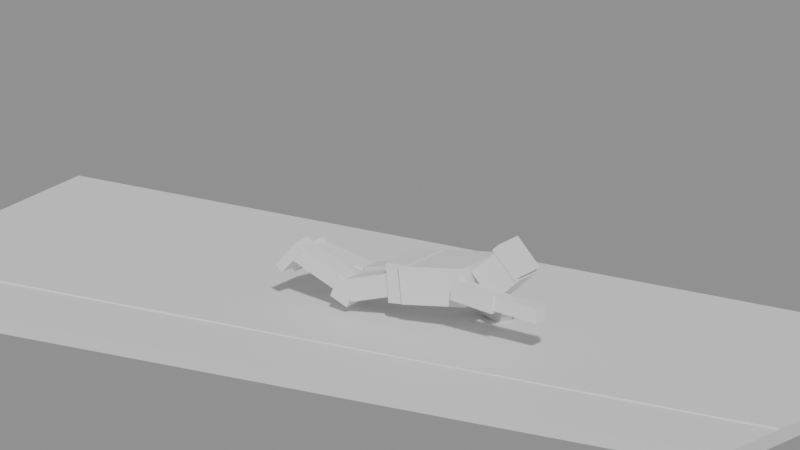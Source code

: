 # Source: dive_motion.blend  (saved by Blender 5.3.31; exported with 4.5.12 LTS)
import bpy
from mathutils import Matrix  # noqa: F401  (used for matrix-valued properties, if any)

bpy.ops.wm.read_factory_settings(use_empty=True)
scene = bpy.context.scene
scene.name = 'Scene'

# ---- materials (node trees are filled in below, after node groups)
mat_indoor_court = bpy.data.materials.new('Indoor court')
mat_indoor_court.diffuse_color = (0.79, 0.46, 0.17, 1.0)
mat_court_markings = bpy.data.materials.new('Court markings')
mat_court_markings.diffuse_color = (0.93, 0.91, 0.86, 1.0)
mat_training_jersey = bpy.data.materials.new('Training jersey')
mat_training_jersey.diffuse_color = (0.08, 0.27, 0.78, 1.0)
mat_shorts = bpy.data.materials.new('Shorts')
mat_shorts.diffuse_color = (0.82, 0.86, 0.92, 1.0)
mat_skin = bpy.data.materials.new('Skin')
mat_skin.diffuse_color = (0.78, 0.55, 0.39, 1.0)
mat_pads_and_shoes = bpy.data.materials.new('Pads and shoes')
mat_pads_and_shoes.diffuse_color = (0.075, 0.075, 0.085, 1.0)

# ---- material node trees
mat_indoor_court.use_nodes = True; mat_indoor_court.node_tree.nodes.clear()
_N = mat_indoor_court.node_tree.nodes; _L = mat_indoor_court.node_tree.links
n0 = _N.new('ShaderNodeBsdfPrincipled'); n0.name = 'Principled BSDF'; n0.location = (-200, 100)
n0.inputs[10].default_value = 0.005
n1 = _N.new('ShaderNodeOutputMaterial'); n1.name = 'Material Output'; n1.location = (200, 100)
_L.new(n0.outputs[0], n1.inputs[0])
n1.is_active_output = True
mat_court_markings.use_nodes = True; mat_court_markings.node_tree.nodes.clear()
_N = mat_court_markings.node_tree.nodes; _L = mat_court_markings.node_tree.links
n0 = _N.new('ShaderNodeBsdfPrincipled'); n0.name = 'Principled BSDF'; n0.location = (-200, 100)
n0.inputs[10].default_value = 0.005
n1 = _N.new('ShaderNodeOutputMaterial'); n1.name = 'Material Output'; n1.location = (200, 100)
_L.new(n0.outputs[0], n1.inputs[0])
n1.is_active_output = True
mat_training_jersey.use_nodes = True; mat_training_jersey.node_tree.nodes.clear()
_N = mat_training_jersey.node_tree.nodes; _L = mat_training_jersey.node_tree.links
n0 = _N.new('ShaderNodeBsdfPrincipled'); n0.name = 'Principled BSDF'; n0.location = (-200, 100)
n0.inputs[10].default_value = 0.005
n1 = _N.new('ShaderNodeOutputMaterial'); n1.name = 'Material Output'; n1.location = (200, 100)
_L.new(n0.outputs[0], n1.inputs[0])
n1.is_active_output = True
mat_shorts.use_nodes = True; mat_shorts.node_tree.nodes.clear()
_N = mat_shorts.node_tree.nodes; _L = mat_shorts.node_tree.links
n0 = _N.new('ShaderNodeBsdfPrincipled'); n0.name = 'Principled BSDF'; n0.location = (-200, 100)
n0.inputs[10].default_value = 0.005
n1 = _N.new('ShaderNodeOutputMaterial'); n1.name = 'Material Output'; n1.location = (200, 100)
_L.new(n0.outputs[0], n1.inputs[0])
n1.is_active_output = True
mat_skin.use_nodes = True; mat_skin.node_tree.nodes.clear()
_N = mat_skin.node_tree.nodes; _L = mat_skin.node_tree.links
n0 = _N.new('ShaderNodeBsdfPrincipled'); n0.name = 'Principled BSDF'; n0.location = (-200, 100)
n0.inputs[10].default_value = 0.005
n1 = _N.new('ShaderNodeOutputMaterial'); n1.name = 'Material Output'; n1.location = (200, 100)
_L.new(n0.outputs[0], n1.inputs[0])
n1.is_active_output = True
mat_pads_and_shoes.use_nodes = True; mat_pads_and_shoes.node_tree.nodes.clear()
_N = mat_pads_and_shoes.node_tree.nodes; _L = mat_pads_and_shoes.node_tree.links
n0 = _N.new('ShaderNodeBsdfPrincipled'); n0.name = 'Principled BSDF'; n0.location = (-200, 100)
n0.inputs[10].default_value = 0.005
n1 = _N.new('ShaderNodeOutputMaterial'); n1.name = 'Material Output'; n1.location = (200, 100)
_L.new(n0.outputs[0], n1.inputs[0])
n1.is_active_output = True

# ---- cameras
cam_camera = bpy.data.cameras.new('Camera')
cam_camera.type = 'ORTHO'
cam_camera.ortho_scale = 5.25

# ---- meshes
me_cube = bpy.data.meshes.new('Cube')
me_cube.from_pydata([(-0.5, -0.5, -0.5), (-0.5, -0.5, 0.5), (-0.5, 0.5, -0.5), (-0.5, 0.5, 0.5), (0.5, -0.5, -0.5), (0.5, -0.5, 0.5), (0.5, 0.5, -0.5), (0.5, 0.5, 0.5)], [], [(0, 1, 3, 2), (2, 3, 7, 6), (6, 7, 5, 4), (4, 5, 1, 0), (2, 6, 4, 0), (7, 3, 1, 5)])
_uv = me_cube.uv_layers.new(name='UVMap')
_uv.uv.foreach_set('vector', [0.375, 0.0, 0.625, 0.0, 0.625, 0.25, 0.375, 0.25, 0.375, 0.25, 0.625, 0.25, 0.625, 0.5, 0.375, 0.5, 0.375, 0.5, 0.625, 0.5, 0.625, 0.75, 0.375, 0.75, 0.375, 0.75, 0.625, 0.75, 0.625, 1.0, 0.375, 1.0, 0.125, 0.5, 0.375, 0.5, 0.375, 0.75, 0.125, 0.75, 0.625, 0.5, 0.875, 0.5, 0.875, 0.75, 0.625, 0.75])
me_cube.materials.append(mat_indoor_court)
me_cube.update()
me_cube_001 = bpy.data.meshes.new('Cube.001')
me_cube_001.from_pydata([(-0.5, -0.5, -0.5), (-0.5, -0.5, 0.5), (-0.5, 0.5, -0.5), (-0.5, 0.5, 0.5), (0.5, -0.5, -0.5), (0.5, -0.5, 0.5), (0.5, 0.5, -0.5), (0.5, 0.5, 0.5)], [], [(0, 1, 3, 2), (2, 3, 7, 6), (6, 7, 5, 4), (4, 5, 1, 0), (2, 6, 4, 0), (7, 3, 1, 5)])
_uv = me_cube_001.uv_layers.new(name='UVMap')
_uv.uv.foreach_set('vector', [0.375, 0.0, 0.625, 0.0, 0.625, 0.25, 0.375, 0.25, 0.375, 0.25, 0.625, 0.25, 0.625, 0.5, 0.375, 0.5, 0.375, 0.5, 0.625, 0.5, 0.625, 0.75, 0.375, 0.75, 0.375, 0.75, 0.625, 0.75, 0.625, 1.0, 0.375, 1.0, 0.125, 0.5, 0.375, 0.5, 0.375, 0.75, 0.125, 0.75, 0.625, 0.5, 0.875, 0.5, 0.875, 0.75, 0.625, 0.75])
me_cube_001.materials.append(mat_court_markings)
me_cube_001.update()
me_cube_002 = bpy.data.meshes.new('Cube.002')
me_cube_002.from_pydata([(-0.5, -0.5, -0.5), (-0.5, -0.5, 0.5), (-0.5, 0.5, -0.5), (-0.5, 0.5, 0.5), (0.5, -0.5, -0.5), (0.5, -0.5, 0.5), (0.5, 0.5, -0.5), (0.5, 0.5, 0.5)], [], [(0, 1, 3, 2), (2, 3, 7, 6), (6, 7, 5, 4), (4, 5, 1, 0), (2, 6, 4, 0), (7, 3, 1, 5)])
_uv = me_cube_002.uv_layers.new(name='UVMap')
_uv.uv.foreach_set('vector', [0.375, 0.0, 0.625, 0.0, 0.625, 0.25, 0.375, 0.25, 0.375, 0.25, 0.625, 0.25, 0.625, 0.5, 0.375, 0.5, 0.375, 0.5, 0.625, 0.5, 0.625, 0.75, 0.375, 0.75, 0.375, 0.75, 0.625, 0.75, 0.625, 1.0, 0.375, 1.0, 0.125, 0.5, 0.375, 0.5, 0.375, 0.75, 0.125, 0.75, 0.625, 0.5, 0.875, 0.5, 0.875, 0.75, 0.625, 0.75])
me_cube_002.materials.append(mat_training_jersey)
me_cube_002.update()
me_cube_003 = bpy.data.meshes.new('Cube.003')
me_cube_003.from_pydata([(-0.5, -0.5, -0.5), (-0.5, -0.5, 0.5), (-0.5, 0.5, -0.5), (-0.5, 0.5, 0.5), (0.5, -0.5, -0.5), (0.5, -0.5, 0.5), (0.5, 0.5, -0.5), (0.5, 0.5, 0.5)], [], [(0, 1, 3, 2), (2, 3, 7, 6), (6, 7, 5, 4), (4, 5, 1, 0), (2, 6, 4, 0), (7, 3, 1, 5)])
_uv = me_cube_003.uv_layers.new(name='UVMap')
_uv.uv.foreach_set('vector', [0.375, 0.0, 0.625, 0.0, 0.625, 0.25, 0.375, 0.25, 0.375, 0.25, 0.625, 0.25, 0.625, 0.5, 0.375, 0.5, 0.375, 0.5, 0.625, 0.5, 0.625, 0.75, 0.375, 0.75, 0.375, 0.75, 0.625, 0.75, 0.625, 1.0, 0.375, 1.0, 0.125, 0.5, 0.375, 0.5, 0.375, 0.75, 0.125, 0.75, 0.625, 0.5, 0.875, 0.5, 0.875, 0.75, 0.625, 0.75])
me_cube_003.materials.append(mat_shorts)
me_cube_003.update()
me_cube_004 = bpy.data.meshes.new('Cube.004')
me_cube_004.from_pydata([(-0.5, -0.5, -0.5), (-0.5, -0.5, 0.5), (-0.5, 0.5, -0.5), (-0.5, 0.5, 0.5), (0.5, -0.5, -0.5), (0.5, -0.5, 0.5), (0.5, 0.5, -0.5), (0.5, 0.5, 0.5)], [], [(0, 1, 3, 2), (2, 3, 7, 6), (6, 7, 5, 4), (4, 5, 1, 0), (2, 6, 4, 0), (7, 3, 1, 5)])
_uv = me_cube_004.uv_layers.new(name='UVMap')
_uv.uv.foreach_set('vector', [0.375, 0.0, 0.625, 0.0, 0.625, 0.25, 0.375, 0.25, 0.375, 0.25, 0.625, 0.25, 0.625, 0.5, 0.375, 0.5, 0.375, 0.5, 0.625, 0.5, 0.625, 0.75, 0.375, 0.75, 0.375, 0.75, 0.625, 0.75, 0.625, 1.0, 0.375, 1.0, 0.125, 0.5, 0.375, 0.5, 0.375, 0.75, 0.125, 0.75, 0.625, 0.5, 0.875, 0.5, 0.875, 0.75, 0.625, 0.75])
me_cube_004.materials.append(mat_skin)
me_cube_004.update()
me_cube_005 = bpy.data.meshes.new('Cube.005')
me_cube_005.from_pydata([(-0.5, -0.5, -0.5), (-0.5, -0.5, 0.5), (-0.5, 0.5, -0.5), (-0.5, 0.5, 0.5), (0.5, -0.5, -0.5), (0.5, -0.5, 0.5), (0.5, 0.5, -0.5), (0.5, 0.5, 0.5)], [], [(0, 1, 3, 2), (2, 3, 7, 6), (6, 7, 5, 4), (4, 5, 1, 0), (2, 6, 4, 0), (7, 3, 1, 5)])
_uv = me_cube_005.uv_layers.new(name='UVMap')
_uv.uv.foreach_set('vector', [0.375, 0.0, 0.625, 0.0, 0.625, 0.25, 0.375, 0.25, 0.375, 0.25, 0.625, 0.25, 0.625, 0.5, 0.375, 0.5, 0.375, 0.5, 0.625, 0.5, 0.625, 0.75, 0.375, 0.75, 0.375, 0.75, 0.625, 0.75, 0.625, 1.0, 0.375, 1.0, 0.125, 0.5, 0.375, 0.5, 0.375, 0.75, 0.125, 0.75, 0.625, 0.5, 0.875, 0.5, 0.875, 0.75, 0.625, 0.75])
me_cube_005.materials.append(mat_pads_and_shoes)
me_cube_005.update()
me_cube_006 = bpy.data.meshes.new('Cube.006')
me_cube_006.from_pydata([(-0.5, -0.5, -0.5), (-0.5, -0.5, 0.5), (-0.5, 0.5, -0.5), (-0.5, 0.5, 0.5), (0.5, -0.5, -0.5), (0.5, -0.5, 0.5), (0.5, 0.5, -0.5), (0.5, 0.5, 0.5)], [], [(0, 1, 3, 2), (2, 3, 7, 6), (6, 7, 5, 4), (4, 5, 1, 0), (2, 6, 4, 0), (7, 3, 1, 5)])
_uv = me_cube_006.uv_layers.new(name='UVMap')
_uv.uv.foreach_set('vector', [0.375, 0.0, 0.625, 0.0, 0.625, 0.25, 0.375, 0.25, 0.375, 0.25, 0.625, 0.25, 0.625, 0.5, 0.375, 0.5, 0.375, 0.5, 0.625, 0.5, 0.625, 0.75, 0.375, 0.75, 0.375, 0.75, 0.625, 0.75, 0.625, 1.0, 0.375, 1.0, 0.125, 0.5, 0.375, 0.5, 0.375, 0.75, 0.125, 0.75, 0.625, 0.5, 0.875, 0.5, 0.875, 0.75, 0.625, 0.75])
me_cube_006.materials.append(mat_training_jersey)
me_cube_006.update()
me_cube_007 = bpy.data.meshes.new('Cube.007')
me_cube_007.from_pydata([(-0.5, -0.5, -0.5), (-0.5, -0.5, 0.5), (-0.5, 0.5, -0.5), (-0.5, 0.5, 0.5), (0.5, -0.5, -0.5), (0.5, -0.5, 0.5), (0.5, 0.5, -0.5), (0.5, 0.5, 0.5)], [], [(0, 1, 3, 2), (2, 3, 7, 6), (6, 7, 5, 4), (4, 5, 1, 0), (2, 6, 4, 0), (7, 3, 1, 5)])
_uv = me_cube_007.uv_layers.new(name='UVMap')
_uv.uv.foreach_set('vector', [0.375, 0.0, 0.625, 0.0, 0.625, 0.25, 0.375, 0.25, 0.375, 0.25, 0.625, 0.25, 0.625, 0.5, 0.375, 0.5, 0.375, 0.5, 0.625, 0.5, 0.625, 0.75, 0.375, 0.75, 0.375, 0.75, 0.625, 0.75, 0.625, 1.0, 0.375, 1.0, 0.125, 0.5, 0.375, 0.5, 0.375, 0.75, 0.125, 0.75, 0.625, 0.5, 0.875, 0.5, 0.875, 0.75, 0.625, 0.75])
me_cube_007.materials.append(mat_skin)
me_cube_007.update()
me_cube_008 = bpy.data.meshes.new('Cube.008')
me_cube_008.from_pydata([(-0.5, -0.5, -0.5), (-0.5, -0.5, 0.5), (-0.5, 0.5, -0.5), (-0.5, 0.5, 0.5), (0.5, -0.5, -0.5), (0.5, -0.5, 0.5), (0.5, 0.5, -0.5), (0.5, 0.5, 0.5)], [], [(0, 1, 3, 2), (2, 3, 7, 6), (6, 7, 5, 4), (4, 5, 1, 0), (2, 6, 4, 0), (7, 3, 1, 5)])
_uv = me_cube_008.uv_layers.new(name='UVMap')
_uv.uv.foreach_set('vector', [0.375, 0.0, 0.625, 0.0, 0.625, 0.25, 0.375, 0.25, 0.375, 0.25, 0.625, 0.25, 0.625, 0.5, 0.375, 0.5, 0.375, 0.5, 0.625, 0.5, 0.625, 0.75, 0.375, 0.75, 0.375, 0.75, 0.625, 0.75, 0.625, 1.0, 0.375, 1.0, 0.125, 0.5, 0.375, 0.5, 0.375, 0.75, 0.125, 0.75, 0.625, 0.5, 0.875, 0.5, 0.875, 0.75, 0.625, 0.75])
me_cube_008.materials.append(mat_training_jersey)
me_cube_008.update()
me_cube_009 = bpy.data.meshes.new('Cube.009')
me_cube_009.from_pydata([(-0.5, -0.5, -0.5), (-0.5, -0.5, 0.5), (-0.5, 0.5, -0.5), (-0.5, 0.5, 0.5), (0.5, -0.5, -0.5), (0.5, -0.5, 0.5), (0.5, 0.5, -0.5), (0.5, 0.5, 0.5)], [], [(0, 1, 3, 2), (2, 3, 7, 6), (6, 7, 5, 4), (4, 5, 1, 0), (2, 6, 4, 0), (7, 3, 1, 5)])
_uv = me_cube_009.uv_layers.new(name='UVMap')
_uv.uv.foreach_set('vector', [0.375, 0.0, 0.625, 0.0, 0.625, 0.25, 0.375, 0.25, 0.375, 0.25, 0.625, 0.25, 0.625, 0.5, 0.375, 0.5, 0.375, 0.5, 0.625, 0.5, 0.625, 0.75, 0.375, 0.75, 0.375, 0.75, 0.625, 0.75, 0.625, 1.0, 0.375, 1.0, 0.125, 0.5, 0.375, 0.5, 0.375, 0.75, 0.125, 0.75, 0.625, 0.5, 0.875, 0.5, 0.875, 0.75, 0.625, 0.75])
me_cube_009.materials.append(mat_skin)
me_cube_009.update()
me_cube_010 = bpy.data.meshes.new('Cube.010')
me_cube_010.from_pydata([(-0.5, -0.5, -0.5), (-0.5, -0.5, 0.5), (-0.5, 0.5, -0.5), (-0.5, 0.5, 0.5), (0.5, -0.5, -0.5), (0.5, -0.5, 0.5), (0.5, 0.5, -0.5), (0.5, 0.5, 0.5)], [], [(0, 1, 3, 2), (2, 3, 7, 6), (6, 7, 5, 4), (4, 5, 1, 0), (2, 6, 4, 0), (7, 3, 1, 5)])
_uv = me_cube_010.uv_layers.new(name='UVMap')
_uv.uv.foreach_set('vector', [0.375, 0.0, 0.625, 0.0, 0.625, 0.25, 0.375, 0.25, 0.375, 0.25, 0.625, 0.25, 0.625, 0.5, 0.375, 0.5, 0.375, 0.5, 0.625, 0.5, 0.625, 0.75, 0.375, 0.75, 0.375, 0.75, 0.625, 0.75, 0.625, 1.0, 0.375, 1.0, 0.125, 0.5, 0.375, 0.5, 0.375, 0.75, 0.125, 0.75, 0.625, 0.5, 0.875, 0.5, 0.875, 0.75, 0.625, 0.75])
me_cube_010.materials.append(mat_skin)
me_cube_010.update()
me_cube_011 = bpy.data.meshes.new('Cube.011')
me_cube_011.from_pydata([(-0.5, -0.5, -0.5), (-0.5, -0.5, 0.5), (-0.5, 0.5, -0.5), (-0.5, 0.5, 0.5), (0.5, -0.5, -0.5), (0.5, -0.5, 0.5), (0.5, 0.5, -0.5), (0.5, 0.5, 0.5)], [], [(0, 1, 3, 2), (2, 3, 7, 6), (6, 7, 5, 4), (4, 5, 1, 0), (2, 6, 4, 0), (7, 3, 1, 5)])
_uv = me_cube_011.uv_layers.new(name='UVMap')
_uv.uv.foreach_set('vector', [0.375, 0.0, 0.625, 0.0, 0.625, 0.25, 0.375, 0.25, 0.375, 0.25, 0.625, 0.25, 0.625, 0.5, 0.375, 0.5, 0.375, 0.5, 0.625, 0.5, 0.625, 0.75, 0.375, 0.75, 0.375, 0.75, 0.625, 0.75, 0.625, 1.0, 0.375, 1.0, 0.125, 0.5, 0.375, 0.5, 0.375, 0.75, 0.125, 0.75, 0.625, 0.5, 0.875, 0.5, 0.875, 0.75, 0.625, 0.75])
me_cube_011.materials.append(mat_skin)
me_cube_011.update()
me_cube_012 = bpy.data.meshes.new('Cube.012')
me_cube_012.from_pydata([(-0.5, -0.5, -0.5), (-0.5, -0.5, 0.5), (-0.5, 0.5, -0.5), (-0.5, 0.5, 0.5), (0.5, -0.5, -0.5), (0.5, -0.5, 0.5), (0.5, 0.5, -0.5), (0.5, 0.5, 0.5)], [], [(0, 1, 3, 2), (2, 3, 7, 6), (6, 7, 5, 4), (4, 5, 1, 0), (2, 6, 4, 0), (7, 3, 1, 5)])
_uv = me_cube_012.uv_layers.new(name='UVMap')
_uv.uv.foreach_set('vector', [0.375, 0.0, 0.625, 0.0, 0.625, 0.25, 0.375, 0.25, 0.375, 0.25, 0.625, 0.25, 0.625, 0.5, 0.375, 0.5, 0.375, 0.5, 0.625, 0.5, 0.625, 0.75, 0.375, 0.75, 0.375, 0.75, 0.625, 0.75, 0.625, 1.0, 0.375, 1.0, 0.125, 0.5, 0.375, 0.5, 0.375, 0.75, 0.125, 0.75, 0.625, 0.5, 0.875, 0.5, 0.875, 0.75, 0.625, 0.75])
me_cube_012.materials.append(mat_pads_and_shoes)
me_cube_012.update()
me_cube_013 = bpy.data.meshes.new('Cube.013')
me_cube_013.from_pydata([(-0.5, -0.5, -0.5), (-0.5, -0.5, 0.5), (-0.5, 0.5, -0.5), (-0.5, 0.5, 0.5), (0.5, -0.5, -0.5), (0.5, -0.5, 0.5), (0.5, 0.5, -0.5), (0.5, 0.5, 0.5)], [], [(0, 1, 3, 2), (2, 3, 7, 6), (6, 7, 5, 4), (4, 5, 1, 0), (2, 6, 4, 0), (7, 3, 1, 5)])
_uv = me_cube_013.uv_layers.new(name='UVMap')
_uv.uv.foreach_set('vector', [0.375, 0.0, 0.625, 0.0, 0.625, 0.25, 0.375, 0.25, 0.375, 0.25, 0.625, 0.25, 0.625, 0.5, 0.375, 0.5, 0.375, 0.5, 0.625, 0.5, 0.625, 0.75, 0.375, 0.75, 0.375, 0.75, 0.625, 0.75, 0.625, 1.0, 0.375, 1.0, 0.125, 0.5, 0.375, 0.5, 0.375, 0.75, 0.125, 0.75, 0.625, 0.5, 0.875, 0.5, 0.875, 0.75, 0.625, 0.75])
me_cube_013.materials.append(mat_pads_and_shoes)
me_cube_013.update()
me_cube_014 = bpy.data.meshes.new('Cube.014')
me_cube_014.from_pydata([(-0.5, -0.5, -0.5), (-0.5, -0.5, 0.5), (-0.5, 0.5, -0.5), (-0.5, 0.5, 0.5), (0.5, -0.5, -0.5), (0.5, -0.5, 0.5), (0.5, 0.5, -0.5), (0.5, 0.5, 0.5)], [], [(0, 1, 3, 2), (2, 3, 7, 6), (6, 7, 5, 4), (4, 5, 1, 0), (2, 6, 4, 0), (7, 3, 1, 5)])
_uv = me_cube_014.uv_layers.new(name='UVMap')
_uv.uv.foreach_set('vector', [0.375, 0.0, 0.625, 0.0, 0.625, 0.25, 0.375, 0.25, 0.375, 0.25, 0.625, 0.25, 0.625, 0.5, 0.375, 0.5, 0.375, 0.5, 0.625, 0.5, 0.625, 0.75, 0.375, 0.75, 0.375, 0.75, 0.625, 0.75, 0.625, 1.0, 0.375, 1.0, 0.125, 0.5, 0.375, 0.5, 0.375, 0.75, 0.125, 0.75, 0.625, 0.5, 0.875, 0.5, 0.875, 0.75, 0.625, 0.75])
me_cube_014.materials.append(mat_skin)
me_cube_014.update()
me_cube_015 = bpy.data.meshes.new('Cube.015')
me_cube_015.from_pydata([(-0.5, -0.5, -0.5), (-0.5, -0.5, 0.5), (-0.5, 0.5, -0.5), (-0.5, 0.5, 0.5), (0.5, -0.5, -0.5), (0.5, -0.5, 0.5), (0.5, 0.5, -0.5), (0.5, 0.5, 0.5)], [], [(0, 1, 3, 2), (2, 3, 7, 6), (6, 7, 5, 4), (4, 5, 1, 0), (2, 6, 4, 0), (7, 3, 1, 5)])
_uv = me_cube_015.uv_layers.new(name='UVMap')
_uv.uv.foreach_set('vector', [0.375, 0.0, 0.625, 0.0, 0.625, 0.25, 0.375, 0.25, 0.375, 0.25, 0.625, 0.25, 0.625, 0.5, 0.375, 0.5, 0.375, 0.5, 0.625, 0.5, 0.625, 0.75, 0.375, 0.75, 0.375, 0.75, 0.625, 0.75, 0.625, 1.0, 0.375, 1.0, 0.125, 0.5, 0.375, 0.5, 0.375, 0.75, 0.125, 0.75, 0.625, 0.5, 0.875, 0.5, 0.875, 0.75, 0.625, 0.75])
me_cube_015.materials.append(mat_skin)
me_cube_015.update()
me_cube_016 = bpy.data.meshes.new('Cube.016')
me_cube_016.from_pydata([(-0.5, -0.5, -0.5), (-0.5, -0.5, 0.5), (-0.5, 0.5, -0.5), (-0.5, 0.5, 0.5), (0.5, -0.5, -0.5), (0.5, -0.5, 0.5), (0.5, 0.5, -0.5), (0.5, 0.5, 0.5)], [], [(0, 1, 3, 2), (2, 3, 7, 6), (6, 7, 5, 4), (4, 5, 1, 0), (2, 6, 4, 0), (7, 3, 1, 5)])
_uv = me_cube_016.uv_layers.new(name='UVMap')
_uv.uv.foreach_set('vector', [0.375, 0.0, 0.625, 0.0, 0.625, 0.25, 0.375, 0.25, 0.375, 0.25, 0.625, 0.25, 0.625, 0.5, 0.375, 0.5, 0.375, 0.5, 0.625, 0.5, 0.625, 0.75, 0.375, 0.75, 0.375, 0.75, 0.625, 0.75, 0.625, 1.0, 0.375, 1.0, 0.125, 0.5, 0.375, 0.5, 0.375, 0.75, 0.125, 0.75, 0.625, 0.5, 0.875, 0.5, 0.875, 0.75, 0.625, 0.75])
me_cube_016.materials.append(mat_pads_and_shoes)
me_cube_016.update()
me_cube_017 = bpy.data.meshes.new('Cube.017')
me_cube_017.from_pydata([(-0.5, -0.5, -0.5), (-0.5, -0.5, 0.5), (-0.5, 0.5, -0.5), (-0.5, 0.5, 0.5), (0.5, -0.5, -0.5), (0.5, -0.5, 0.5), (0.5, 0.5, -0.5), (0.5, 0.5, 0.5)], [], [(0, 1, 3, 2), (2, 3, 7, 6), (6, 7, 5, 4), (4, 5, 1, 0), (2, 6, 4, 0), (7, 3, 1, 5)])
_uv = me_cube_017.uv_layers.new(name='UVMap')
_uv.uv.foreach_set('vector', [0.375, 0.0, 0.625, 0.0, 0.625, 0.25, 0.375, 0.25, 0.375, 0.25, 0.625, 0.25, 0.625, 0.5, 0.375, 0.5, 0.375, 0.5, 0.625, 0.5, 0.625, 0.75, 0.375, 0.75, 0.375, 0.75, 0.625, 0.75, 0.625, 1.0, 0.375, 1.0, 0.125, 0.5, 0.375, 0.5, 0.375, 0.75, 0.125, 0.75, 0.625, 0.5, 0.875, 0.5, 0.875, 0.75, 0.625, 0.75])
me_cube_017.materials.append(mat_pads_and_shoes)
me_cube_017.update()

# ---- objects
ob_forward_dive = bpy.data.objects.new('Forward dive', None)
ob_preview_travel = bpy.data.objects.new('Preview travel', None)
ob_pelvis = bpy.data.objects.new('Pelvis', None)
ob_chest = bpy.data.objects.new('Chest', None)
ob_head_joint = bpy.data.objects.new('Head joint', None)
ob_floor = bpy.data.objects.new('Floor', me_cube)
ob_court_line = bpy.data.objects.new('Court line', me_cube_001)
ob_jersey = bpy.data.objects.new('Jersey', me_cube_002)
ob_shorts = bpy.data.objects.new('Shorts', me_cube_003)
ob_head = bpy.data.objects.new('Head', me_cube_004)
ob_hair = bpy.data.objects.new('Hair', me_cube_005)
ob_support_shoulder = bpy.data.objects.new('support shoulder', None)
ob_support_elbow = bpy.data.objects.new('support elbow', None)
ob_upper_arm = bpy.data.objects.new('Upper arm', me_cube_006)
ob_forearm_and_palm = bpy.data.objects.new('Forearm and palm', me_cube_007)
ob_reach_shoulder = bpy.data.objects.new('reach shoulder', None)
ob_reach_elbow = bpy.data.objects.new('reach elbow', None)
ob_upper_arm_001 = bpy.data.objects.new('Upper arm.001', me_cube_008)
ob_forearm_and_palm_001 = bpy.data.objects.new('Forearm and palm.001', me_cube_009)
ob_support_hip = bpy.data.objects.new('support hip', None)
ob_support_knee = bpy.data.objects.new('support knee', None)
ob_support_foot = bpy.data.objects.new('support foot', None)
ob_thigh = bpy.data.objects.new('Thigh', me_cube_010)
ob_shin = bpy.data.objects.new('Shin', me_cube_011)
ob_knee_pad = bpy.data.objects.new('Knee pad', me_cube_012)
ob_shoe = bpy.data.objects.new('Shoe', me_cube_013)
ob_trail_hip = bpy.data.objects.new('trail hip', None)
ob_trail_knee = bpy.data.objects.new('trail knee', None)
ob_trail_foot = bpy.data.objects.new('trail foot', None)
ob_thigh_001 = bpy.data.objects.new('Thigh.001', me_cube_014)
ob_shin_001 = bpy.data.objects.new('Shin.001', me_cube_015)
ob_knee_pad_001 = bpy.data.objects.new('Knee pad.001', me_cube_016)
ob_shoe_001 = bpy.data.objects.new('Shoe.001', me_cube_017)
ob_camera = bpy.data.objects.new('Camera', cam_camera)

# ---- transforms, parenting, visibility, modifiers, constraints
ob_forward_dive.location = (0.0, 0.0, 0.0)
ob_forward_dive.empty_display_size = 0.08
ob_preview_travel.parent = ob_forward_dive
ob_preview_travel.location = (-0.8307, 0.0, 0.0)
ob_preview_travel.empty_display_size = 0.08
ob_pelvis.parent = ob_preview_travel
ob_pelvis.location = (0.98, 0.0, 0.29)
ob_pelvis.rotation_euler = (0.0, 1.49, 0.0)
ob_pelvis.empty_display_size = 0.08
ob_chest.parent = ob_pelvis
ob_chest.location = (0.0, 0.0, 0.0)
ob_chest.rotation_euler = (-0.045, -0.03, 0.0)
ob_chest.empty_display_size = 0.08
ob_head_joint.parent = ob_chest
ob_head_joint.location = (0.0, 0.0, 0.54)
ob_head_joint.rotation_euler = (0.0, -0.62, 0.0)
ob_head_joint.empty_display_size = 0.08
ob_floor.location = (0.0, 0.0, -0.05)
ob_floor.scale = (7.0, 3.0, 0.1)
ob_court_line.location = (0.0, -0.78, 0.004)
ob_court_line.scale = (7.0, 0.045, 0.008)
ob_jersey.parent = ob_chest
ob_jersey.location = (0.0, 0.0, 0.235)
ob_jersey.scale = (0.26, 0.46, 0.49)
ob_shorts.parent = ob_pelvis
ob_shorts.location = (0.0, 0.0, -0.028)
ob_shorts.scale = (0.27, 0.41, 0.18)
ob_head.parent = ob_head_joint
ob_head.location = (0.024, 0.0, 0.135)
ob_head.scale = (0.24, 0.24, 0.27)
ob_hair.parent = ob_head_joint
ob_hair.location = (0.002, 0.0, 0.27)
ob_hair.scale = (0.255, 0.251, 0.062)
ob_support_shoulder.parent = ob_chest
ob_support_shoulder.location = (0.0, 0.26, 0.44)
ob_support_shoulder.rotation_mode = 'YXZ'
ob_support_shoulder.rotation_euler = (0.29, -0.62, 0.0)
ob_support_shoulder.empty_display_size = 0.08
ob_support_elbow.parent = ob_support_shoulder
ob_support_elbow.location = (0.0, 0.0, -0.34)
ob_support_elbow.rotation_euler = (0.0, -2.16, 0.0)
ob_support_elbow.empty_display_size = 0.08
ob_upper_arm.parent = ob_support_shoulder
ob_upper_arm.location = (0.0, 0.0, -0.17)
ob_upper_arm.scale = (0.119, 0.122, 0.34)
ob_forearm_and_palm.parent = ob_support_elbow
ob_forearm_and_palm.location = (0.014, 0.0, -0.175)
ob_forearm_and_palm.scale = (0.104, 0.102, 0.35)
ob_reach_shoulder.parent = ob_chest
ob_reach_shoulder.location = (0.0, -0.26, 0.44)
ob_reach_shoulder.rotation_mode = 'YXZ'
ob_reach_shoulder.rotation_euler = (0.1, -2.92, 0.0)
ob_reach_shoulder.empty_display_size = 0.08
ob_reach_elbow.parent = ob_reach_shoulder
ob_reach_elbow.location = (0.0, 0.0, -0.34)
ob_reach_elbow.rotation_euler = (0.0, -0.035, 0.0)
ob_reach_elbow.empty_display_size = 0.08
ob_upper_arm_001.parent = ob_reach_shoulder
ob_upper_arm_001.location = (0.0, 0.0, -0.17)
ob_upper_arm_001.scale = (0.119, 0.122, 0.34)
ob_forearm_and_palm_001.parent = ob_reach_elbow
ob_forearm_and_palm_001.location = (0.014, 0.0, -0.175)
ob_forearm_and_palm_001.scale = (0.104, 0.102, 0.35)
ob_support_hip.parent = ob_pelvis
ob_support_hip.location = (0.0, 0.11, -0.02)
ob_support_hip.rotation_euler = (0.0, -0.1359, 0.0)
ob_support_hip.empty_display_size = 0.08
ob_support_knee.parent = ob_support_hip
ob_support_knee.location = (0.0, 0.0, -0.43)
ob_support_knee.rotation_euler = (0.0, 0.4379, 0.0)
ob_support_knee.empty_display_size = 0.08
ob_support_foot.parent = ob_support_knee
ob_support_foot.location = (0.0, 0.0, -0.465)
ob_support_foot.rotation_euler = (0.0, 0.5781, 0.0)
ob_support_foot.empty_display_size = 0.08
ob_thigh.parent = ob_support_hip
ob_thigh.location = (0.0, 0.0, -0.215)
ob_thigh.scale = (0.155, 0.156, 0.43)
ob_shin.parent = ob_support_knee
ob_shin.location = (0.0, 0.0, -0.2325)
ob_shin.scale = (0.125, 0.127, 0.465)
ob_knee_pad.parent = ob_support_knee
ob_knee_pad.location = (0.034, 0.0, -0.035)
ob_knee_pad.scale = (0.156, 0.153, 0.14)
ob_shoe.parent = ob_support_foot
ob_shoe.location = (0.055, 0.0, -0.003)
ob_shoe.scale = (0.25, 0.14, 0.07)
ob_trail_hip.parent = ob_pelvis
ob_trail_hip.location = (0.0, -0.11, -0.02)
ob_trail_hip.rotation_euler = (0.0, -0.1941, 0.0)
ob_trail_hip.empty_display_size = 0.08
ob_trail_knee.parent = ob_trail_hip
ob_trail_knee.location = (0.0, 0.0, -0.43)
ob_trail_knee.rotation_euler = (0.0, 0.6941, 0.0)
ob_trail_knee.empty_display_size = 0.08
ob_trail_foot.parent = ob_trail_knee
ob_trail_foot.location = (0.0, 0.0, -0.465)
ob_trail_foot.rotation_euler = (0.0, 0.33, 0.0)
ob_trail_foot.empty_display_size = 0.08
ob_thigh_001.parent = ob_trail_hip
ob_thigh_001.location = (0.0, 0.0, -0.215)
ob_thigh_001.scale = (0.155, 0.156, 0.43)
ob_shin_001.parent = ob_trail_knee
ob_shin_001.location = (0.0, 0.0, -0.2325)
ob_shin_001.scale = (0.125, 0.127, 0.465)
ob_knee_pad_001.parent = ob_trail_knee
ob_knee_pad_001.location = (0.034, 0.0, -0.035)
ob_knee_pad_001.scale = (0.156, 0.153, 0.14)
ob_shoe_001.parent = ob_trail_foot
ob_shoe_001.location = (0.055, 0.0, -0.003)
ob_shoe_001.scale = (0.25, 0.14, 0.07)
ob_camera.location = (3.4, -5.2, 2.5)
ob_camera.rotation_euler = (1.277, -3.258e-08, 0.5791)

# ---- collection membership
scene.collection.objects.link(ob_forward_dive)
scene.collection.objects.link(ob_preview_travel)
scene.collection.objects.link(ob_pelvis)
scene.collection.objects.link(ob_chest)
scene.collection.objects.link(ob_head_joint)
scene.collection.objects.link(ob_floor)
scene.collection.objects.link(ob_court_line)
scene.collection.objects.link(ob_jersey)
scene.collection.objects.link(ob_shorts)
scene.collection.objects.link(ob_head)
scene.collection.objects.link(ob_hair)
scene.collection.objects.link(ob_support_shoulder)
scene.collection.objects.link(ob_support_elbow)
scene.collection.objects.link(ob_upper_arm)
scene.collection.objects.link(ob_forearm_and_palm)
scene.collection.objects.link(ob_reach_shoulder)
scene.collection.objects.link(ob_reach_elbow)
scene.collection.objects.link(ob_upper_arm_001)
scene.collection.objects.link(ob_forearm_and_palm_001)
scene.collection.objects.link(ob_support_hip)
scene.collection.objects.link(ob_support_knee)
scene.collection.objects.link(ob_support_foot)
scene.collection.objects.link(ob_thigh)
scene.collection.objects.link(ob_shin)
scene.collection.objects.link(ob_knee_pad)
scene.collection.objects.link(ob_shoe)
scene.collection.objects.link(ob_trail_hip)
scene.collection.objects.link(ob_trail_knee)
scene.collection.objects.link(ob_trail_foot)
scene.collection.objects.link(ob_thigh_001)
scene.collection.objects.link(ob_shin_001)
scene.collection.objects.link(ob_knee_pad_001)
scene.collection.objects.link(ob_shoe_001)
scene.collection.objects.link(ob_camera)

# ---- scene / render settings (as saved in the file)
scene.camera = ob_camera
scene.frame_start = 1; scene.frame_end = 143; scene.frame_set(26)
scene.render.engine = 'BLENDER_WORKBENCH'
scene.render.resolution_x = 1280
scene.render.resolution_y = 720
scene.render.fps = 100
scene.render.bake_bias = 0.0
scene.render.bake_samples = 0
scene.render.compositor_device = 'GPU'
scene.eevee.use_volume_custom_range = False
scene.eevee.fast_gi_thickness_near = 0.1
scene.eevee.fast_gi_thickness_far = 0.0
scene.eevee.ray_tracing_options.screen_trace_thickness = 0.1
bpy.context.view_layer.update()

# ---- added for rendering (the .blend has no usable light): sun + grey world if the file has none
light_auto_sun = bpy.data.lights.new('AutoSun', 'SUN')
light_auto_sun.energy = 3.0
light_auto_sun.angle = 0.0523599
ob_auto_sun = bpy.data.objects.new('AutoSun', light_auto_sun)
scene.collection.objects.link(ob_auto_sun)
ob_auto_sun.rotation_euler = (0.872665, 0.174533, 0.523599)
if scene.world is None:
    world_auto = bpy.data.worlds.new('AutoWorld')
    world_auto.color = (0.3, 0.3, 0.3)
    scene.world = world_auto
bpy.context.view_layer.update()
